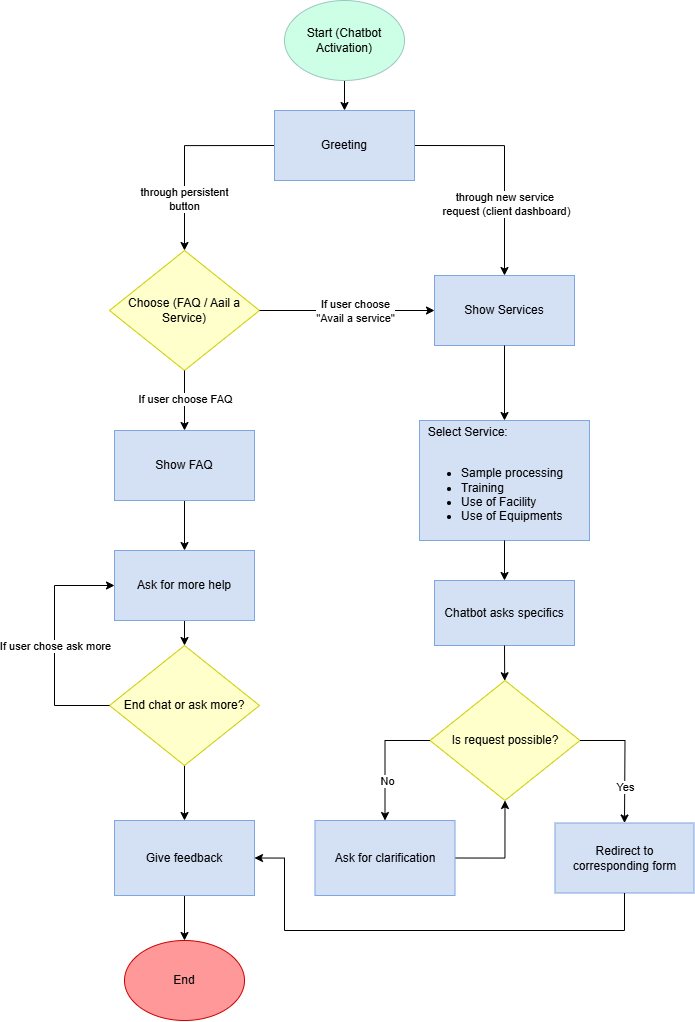

The diagram above was exported from draw.io. Its source (the exported page's mxGraphModel, read from the mxfile embedded in the PNG):
<mxGraphModel dx="2040" dy="2542" grid="1" gridSize="10" guides="1" tooltips="1" connect="1" arrows="1" fold="1" page="1" pageScale="1" pageWidth="827" pageHeight="1169" math="0" shadow="0">
  <root>
    <mxCell id="WIyWlLk6GJQsqaUBKTNV-0" />
    <mxCell id="WIyWlLk6GJQsqaUBKTNV-1" parent="WIyWlLk6GJQsqaUBKTNV-0" />
    <mxCell id="2mQGoMa1DfDP21l4GAnw-3" style="edgeStyle=orthogonalEdgeStyle;rounded=0;orthogonalLoop=1;jettySize=auto;html=1;exitX=0.5;exitY=1;exitDx=0;exitDy=0;entryX=0.5;entryY=0;entryDx=0;entryDy=0;" parent="WIyWlLk6GJQsqaUBKTNV-1" source="uapB7_hD3hnNbDPv4UkN-0" target="2mQGoMa1DfDP21l4GAnw-2" edge="1">
      <mxGeometry relative="1" as="geometry" />
    </mxCell>
    <mxCell id="uapB7_hD3hnNbDPv4UkN-0" value="Start (Chatbot Activation)" style="ellipse;whiteSpace=wrap;html=1;fillColor=#CCFFE6;strokeColor=#9AC7BF;" parent="WIyWlLk6GJQsqaUBKTNV-1" vertex="1">
      <mxGeometry x="1160" y="-70" width="120" height="80" as="geometry" />
    </mxCell>
    <mxCell id="uapB7_hD3hnNbDPv4UkN-3" value="Choose (FAQ / Aail a Service)" style="rhombus;whiteSpace=wrap;html=1;fillColor=#FFFFCC;strokeColor=#CCCC00;" parent="WIyWlLk6GJQsqaUBKTNV-1" vertex="1">
      <mxGeometry x="985" y="180" width="150" height="120" as="geometry" />
    </mxCell>
    <mxCell id="uapB7_hD3hnNbDPv4UkN-35" style="edgeStyle=orthogonalEdgeStyle;rounded=0;orthogonalLoop=1;jettySize=auto;html=1;exitX=0.5;exitY=1;exitDx=0;exitDy=0;entryX=0.5;entryY=0;entryDx=0;entryDy=0;" parent="WIyWlLk6GJQsqaUBKTNV-1" source="uapB7_hD3hnNbDPv4UkN-4" target="uapB7_hD3hnNbDPv4UkN-7" edge="1">
      <mxGeometry relative="1" as="geometry" />
    </mxCell>
    <mxCell id="uapB7_hD3hnNbDPv4UkN-4" value="Show FAQ" style="rounded=0;whiteSpace=wrap;html=1;fillColor=#D4E1F5;strokeColor=#7EA6E0;" parent="WIyWlLk6GJQsqaUBKTNV-1" vertex="1">
      <mxGeometry x="990" y="360" width="140" height="70" as="geometry" />
    </mxCell>
    <mxCell id="uapB7_hD3hnNbDPv4UkN-5" value="Show Services" style="rounded=0;whiteSpace=wrap;html=1;fillColor=#D4E1F5;strokeColor=#7EA6E0;" parent="WIyWlLk6GJQsqaUBKTNV-1" vertex="1">
      <mxGeometry x="1310" y="205" width="140" height="70" as="geometry" />
    </mxCell>
    <mxCell id="uapB7_hD3hnNbDPv4UkN-36" style="edgeStyle=orthogonalEdgeStyle;rounded=0;orthogonalLoop=1;jettySize=auto;html=1;exitX=0.5;exitY=1;exitDx=0;exitDy=0;entryX=0.5;entryY=0;entryDx=0;entryDy=0;" parent="WIyWlLk6GJQsqaUBKTNV-1" source="uapB7_hD3hnNbDPv4UkN-7" target="uapB7_hD3hnNbDPv4UkN-16" edge="1">
      <mxGeometry relative="1" as="geometry" />
    </mxCell>
    <mxCell id="uapB7_hD3hnNbDPv4UkN-7" value="Ask for more help" style="rounded=0;whiteSpace=wrap;html=1;fillColor=#D4E1F5;strokeColor=#7EA6E0;" parent="WIyWlLk6GJQsqaUBKTNV-1" vertex="1">
      <mxGeometry x="990" y="480" width="140" height="70" as="geometry" />
    </mxCell>
    <mxCell id="uapB7_hD3hnNbDPv4UkN-8" value="&amp;nbsp; Select Service:&lt;div&gt;&lt;br&gt;&lt;/div&gt;&lt;div&gt;&lt;ul&gt;&lt;li&gt;Sample processing&lt;/li&gt;&lt;li&gt;Training&lt;/li&gt;&lt;li&gt;Use of Facility&lt;/li&gt;&lt;li&gt;Use of Equipments&lt;/li&gt;&lt;/ul&gt;&lt;/div&gt;" style="rounded=0;whiteSpace=wrap;html=1;align=left;fillColor=#D4E1F5;strokeColor=#7EA6E0;" parent="WIyWlLk6GJQsqaUBKTNV-1" vertex="1">
      <mxGeometry x="1295" y="350" width="170" height="120" as="geometry" />
    </mxCell>
    <mxCell id="uapB7_hD3hnNbDPv4UkN-10" value="Chatbot asks specifics" style="rounded=0;whiteSpace=wrap;html=1;fillColor=#D4E1F5;strokeColor=#7EA6E0;" parent="WIyWlLk6GJQsqaUBKTNV-1" vertex="1">
      <mxGeometry x="1310" y="510" width="140" height="65" as="geometry" />
    </mxCell>
    <mxCell id="uapB7_hD3hnNbDPv4UkN-12" value="Is request possible?" style="rhombus;whiteSpace=wrap;html=1;fillColor=#FFFFCC;strokeColor=#CCCC00;" parent="WIyWlLk6GJQsqaUBKTNV-1" vertex="1">
      <mxGeometry x="1305.5" y="610" width="150" height="120" as="geometry" />
    </mxCell>
    <mxCell id="qc1wP3KMzOj4CIAKBfuE-2" style="edgeStyle=orthogonalEdgeStyle;rounded=0;orthogonalLoop=1;jettySize=auto;html=1;exitX=1;exitY=0.5;exitDx=0;exitDy=0;entryX=0.5;entryY=1;entryDx=0;entryDy=0;" edge="1" parent="WIyWlLk6GJQsqaUBKTNV-1" source="uapB7_hD3hnNbDPv4UkN-13" target="uapB7_hD3hnNbDPv4UkN-12">
      <mxGeometry relative="1" as="geometry" />
    </mxCell>
    <mxCell id="uapB7_hD3hnNbDPv4UkN-13" value="Ask for clarification" style="rounded=0;whiteSpace=wrap;html=1;fillColor=#D4E1F5;strokeColor=#7EA6E0;" parent="WIyWlLk6GJQsqaUBKTNV-1" vertex="1">
      <mxGeometry x="1190.5" y="750" width="140" height="75" as="geometry" />
    </mxCell>
    <mxCell id="uapB7_hD3hnNbDPv4UkN-14" value="Redirect to corresponding form" style="rounded=0;whiteSpace=wrap;html=1;fillColor=#D4E1F5;strokeColor=#7EA6E0;" parent="WIyWlLk6GJQsqaUBKTNV-1" vertex="1">
      <mxGeometry x="1430.5" y="752.5" width="139" height="70" as="geometry" />
    </mxCell>
    <mxCell id="uapB7_hD3hnNbDPv4UkN-44" style="edgeStyle=orthogonalEdgeStyle;rounded=0;orthogonalLoop=1;jettySize=auto;html=1;exitX=0.5;exitY=1;exitDx=0;exitDy=0;" parent="WIyWlLk6GJQsqaUBKTNV-1" source="uapB7_hD3hnNbDPv4UkN-16" target="qc1wP3KMzOj4CIAKBfuE-6" edge="1">
      <mxGeometry relative="1" as="geometry">
        <mxPoint x="1060.0000000000002" y="742.4999999999995" as="targetPoint" />
      </mxGeometry>
    </mxCell>
    <mxCell id="uapB7_hD3hnNbDPv4UkN-16" value="End chat or ask more?" style="rhombus;whiteSpace=wrap;html=1;fillColor=#FFFFCC;strokeColor=#CCCC00;" parent="WIyWlLk6GJQsqaUBKTNV-1" vertex="1">
      <mxGeometry x="985" y="575" width="150" height="120" as="geometry" />
    </mxCell>
    <mxCell id="uapB7_hD3hnNbDPv4UkN-23" value="" style="endArrow=classic;html=1;rounded=0;exitX=0.5;exitY=1;exitDx=0;exitDy=0;entryX=0.5;entryY=0;entryDx=0;entryDy=0;" parent="WIyWlLk6GJQsqaUBKTNV-1" source="uapB7_hD3hnNbDPv4UkN-3" target="uapB7_hD3hnNbDPv4UkN-4" edge="1">
      <mxGeometry width="50" height="50" relative="1" as="geometry">
        <mxPoint x="1350" y="410" as="sourcePoint" />
        <mxPoint x="1400" y="360" as="targetPoint" />
      </mxGeometry>
    </mxCell>
    <mxCell id="uapB7_hD3hnNbDPv4UkN-24" value="If user choose FAQ" style="edgeLabel;html=1;align=center;verticalAlign=middle;resizable=0;points=[];" parent="uapB7_hD3hnNbDPv4UkN-23" connectable="0" vertex="1">
      <mxGeometry x="-0.0183" y="-2" relative="1" as="geometry">
        <mxPoint x="2" y="-1" as="offset" />
      </mxGeometry>
    </mxCell>
    <mxCell id="uapB7_hD3hnNbDPv4UkN-25" value="" style="endArrow=classic;html=1;rounded=0;exitX=1;exitY=0.5;exitDx=0;exitDy=0;entryX=0;entryY=0.5;entryDx=0;entryDy=0;" parent="WIyWlLk6GJQsqaUBKTNV-1" source="uapB7_hD3hnNbDPv4UkN-3" target="uapB7_hD3hnNbDPv4UkN-5" edge="1">
      <mxGeometry width="50" height="50" relative="1" as="geometry">
        <mxPoint x="1350" y="450" as="sourcePoint" />
        <mxPoint x="1400" y="400" as="targetPoint" />
      </mxGeometry>
    </mxCell>
    <mxCell id="uapB7_hD3hnNbDPv4UkN-26" value="If user choose&lt;div&gt;&quot;Avail a service&quot;&lt;/div&gt;" style="edgeLabel;html=1;align=center;verticalAlign=middle;resizable=0;points=[];" parent="uapB7_hD3hnNbDPv4UkN-25" connectable="0" vertex="1">
      <mxGeometry x="-0.245" y="-2" relative="1" as="geometry">
        <mxPoint x="28" y="-2" as="offset" />
      </mxGeometry>
    </mxCell>
    <mxCell id="uapB7_hD3hnNbDPv4UkN-27" value="" style="endArrow=classic;html=1;rounded=0;exitX=0.5;exitY=1;exitDx=0;exitDy=0;entryX=0.5;entryY=0;entryDx=0;entryDy=0;" parent="WIyWlLk6GJQsqaUBKTNV-1" source="uapB7_hD3hnNbDPv4UkN-5" target="uapB7_hD3hnNbDPv4UkN-8" edge="1">
      <mxGeometry width="50" height="50" relative="1" as="geometry">
        <mxPoint x="1350" y="450" as="sourcePoint" />
        <mxPoint x="1400" y="400" as="targetPoint" />
      </mxGeometry>
    </mxCell>
    <mxCell id="uapB7_hD3hnNbDPv4UkN-29" value="" style="endArrow=classic;html=1;rounded=0;exitX=0.5;exitY=1;exitDx=0;exitDy=0;entryX=0.5;entryY=0;entryDx=0;entryDy=0;" parent="WIyWlLk6GJQsqaUBKTNV-1" source="uapB7_hD3hnNbDPv4UkN-8" target="uapB7_hD3hnNbDPv4UkN-10" edge="1">
      <mxGeometry width="50" height="50" relative="1" as="geometry">
        <mxPoint x="1350" y="540" as="sourcePoint" />
        <mxPoint x="1400" y="490" as="targetPoint" />
      </mxGeometry>
    </mxCell>
    <mxCell id="uapB7_hD3hnNbDPv4UkN-30" value="" style="endArrow=classic;html=1;rounded=0;exitX=0.5;exitY=1;exitDx=0;exitDy=0;" parent="WIyWlLk6GJQsqaUBKTNV-1" source="uapB7_hD3hnNbDPv4UkN-10" target="uapB7_hD3hnNbDPv4UkN-12" edge="1">
      <mxGeometry width="50" height="50" relative="1" as="geometry">
        <mxPoint x="1350" y="540" as="sourcePoint" />
        <mxPoint x="1400" y="490" as="targetPoint" />
      </mxGeometry>
    </mxCell>
    <mxCell id="uapB7_hD3hnNbDPv4UkN-31" value="" style="endArrow=classic;html=1;rounded=0;exitX=0;exitY=0.5;exitDx=0;exitDy=0;entryX=0.5;entryY=0;entryDx=0;entryDy=0;" parent="WIyWlLk6GJQsqaUBKTNV-1" source="uapB7_hD3hnNbDPv4UkN-12" target="uapB7_hD3hnNbDPv4UkN-13" edge="1">
      <mxGeometry width="50" height="50" relative="1" as="geometry">
        <mxPoint x="1350.5" y="870" as="sourcePoint" />
        <mxPoint x="1400.5" y="820" as="targetPoint" />
        <Array as="points">
          <mxPoint x="1260.5" y="670" />
        </Array>
      </mxGeometry>
    </mxCell>
    <mxCell id="uapB7_hD3hnNbDPv4UkN-38" value="No" style="edgeLabel;html=1;align=center;verticalAlign=middle;resizable=0;points=[];" parent="uapB7_hD3hnNbDPv4UkN-31" connectable="0" vertex="1">
      <mxGeometry x="0.3551" y="1" relative="1" as="geometry">
        <mxPoint as="offset" />
      </mxGeometry>
    </mxCell>
    <mxCell id="uapB7_hD3hnNbDPv4UkN-32" value="" style="endArrow=classic;html=1;rounded=0;entryX=0.5;entryY=0;entryDx=0;entryDy=0;exitX=1;exitY=0.5;exitDx=0;exitDy=0;" parent="WIyWlLk6GJQsqaUBKTNV-1" source="uapB7_hD3hnNbDPv4UkN-12" target="uapB7_hD3hnNbDPv4UkN-14" edge="1">
      <mxGeometry width="50" height="50" relative="1" as="geometry">
        <mxPoint x="1350.5" y="870" as="sourcePoint" />
        <mxPoint x="1400.5" y="820" as="targetPoint" />
        <Array as="points">
          <mxPoint x="1500.5" y="670" />
        </Array>
      </mxGeometry>
    </mxCell>
    <mxCell id="uapB7_hD3hnNbDPv4UkN-39" value="Yes" style="edgeLabel;html=1;align=center;verticalAlign=middle;resizable=0;points=[];" parent="uapB7_hD3hnNbDPv4UkN-32" connectable="0" vertex="1">
      <mxGeometry x="0.4171" y="2" relative="1" as="geometry">
        <mxPoint x="-2" as="offset" />
      </mxGeometry>
    </mxCell>
    <mxCell id="uapB7_hD3hnNbDPv4UkN-41" value="" style="endArrow=classic;html=1;rounded=0;exitX=0;exitY=0.5;exitDx=0;exitDy=0;entryX=0;entryY=0.5;entryDx=0;entryDy=0;" parent="WIyWlLk6GJQsqaUBKTNV-1" source="uapB7_hD3hnNbDPv4UkN-16" target="uapB7_hD3hnNbDPv4UkN-7" edge="1">
      <mxGeometry width="50" height="50" relative="1" as="geometry">
        <mxPoint x="1180" y="700" as="sourcePoint" />
        <mxPoint x="1230" y="650" as="targetPoint" />
        <Array as="points">
          <mxPoint x="930" y="635" />
          <mxPoint x="930" y="515" />
        </Array>
      </mxGeometry>
    </mxCell>
    <mxCell id="uapB7_hD3hnNbDPv4UkN-42" value="If user chose ask more" style="edgeLabel;html=1;align=center;verticalAlign=middle;resizable=0;points=[];" parent="uapB7_hD3hnNbDPv4UkN-41" connectable="0" vertex="1">
      <mxGeometry x="-0.052" relative="1" as="geometry">
        <mxPoint y="-4" as="offset" />
      </mxGeometry>
    </mxCell>
    <mxCell id="2mQGoMa1DfDP21l4GAnw-4" style="edgeStyle=orthogonalEdgeStyle;rounded=0;orthogonalLoop=1;jettySize=auto;html=1;exitX=0;exitY=0.5;exitDx=0;exitDy=0;entryX=0.5;entryY=0;entryDx=0;entryDy=0;" parent="WIyWlLk6GJQsqaUBKTNV-1" source="2mQGoMa1DfDP21l4GAnw-2" target="uapB7_hD3hnNbDPv4UkN-3" edge="1">
      <mxGeometry relative="1" as="geometry">
        <mxPoint x="1060" y="140" as="targetPoint" />
      </mxGeometry>
    </mxCell>
    <mxCell id="qc1wP3KMzOj4CIAKBfuE-0" value="through persistent&lt;div&gt;button&lt;/div&gt;" style="edgeLabel;html=1;align=center;verticalAlign=middle;resizable=0;points=[];" vertex="1" connectable="0" parent="2mQGoMa1DfDP21l4GAnw-4">
      <mxGeometry x="0.2424" y="-1" relative="1" as="geometry">
        <mxPoint y="23" as="offset" />
      </mxGeometry>
    </mxCell>
    <mxCell id="2mQGoMa1DfDP21l4GAnw-5" style="edgeStyle=orthogonalEdgeStyle;rounded=0;orthogonalLoop=1;jettySize=auto;html=1;exitX=1;exitY=0.5;exitDx=0;exitDy=0;entryX=0.5;entryY=0;entryDx=0;entryDy=0;" parent="WIyWlLk6GJQsqaUBKTNV-1" source="2mQGoMa1DfDP21l4GAnw-2" target="uapB7_hD3hnNbDPv4UkN-5" edge="1">
      <mxGeometry relative="1" as="geometry">
        <mxPoint x="1380" y="140" as="targetPoint" />
      </mxGeometry>
    </mxCell>
    <mxCell id="qc1wP3KMzOj4CIAKBfuE-1" value="through new service&amp;nbsp;&lt;div&gt;request (client dashboard)&lt;/div&gt;" style="edgeLabel;html=1;align=center;verticalAlign=middle;resizable=0;points=[];" vertex="1" connectable="0" parent="2mQGoMa1DfDP21l4GAnw-5">
      <mxGeometry x="0.1386" y="1" relative="1" as="geometry">
        <mxPoint y="23" as="offset" />
      </mxGeometry>
    </mxCell>
    <mxCell id="2mQGoMa1DfDP21l4GAnw-2" value="Greeting" style="rounded=0;whiteSpace=wrap;html=1;fillColor=#D4E1F5;strokeColor=#7EA6E0;" parent="WIyWlLk6GJQsqaUBKTNV-1" vertex="1">
      <mxGeometry x="1150" y="40" width="140" height="70" as="geometry" />
    </mxCell>
    <mxCell id="qc1wP3KMzOj4CIAKBfuE-5" value="End" style="ellipse;whiteSpace=wrap;html=1;strokeColor=#CC0000;fillColor=#FF9999;" vertex="1" parent="WIyWlLk6GJQsqaUBKTNV-1">
      <mxGeometry x="1000" y="870" width="120" height="80" as="geometry" />
    </mxCell>
    <mxCell id="qc1wP3KMzOj4CIAKBfuE-9" style="edgeStyle=orthogonalEdgeStyle;rounded=0;orthogonalLoop=1;jettySize=auto;html=1;exitX=0.5;exitY=1;exitDx=0;exitDy=0;entryX=0.5;entryY=0;entryDx=0;entryDy=0;" edge="1" parent="WIyWlLk6GJQsqaUBKTNV-1" source="qc1wP3KMzOj4CIAKBfuE-6" target="qc1wP3KMzOj4CIAKBfuE-5">
      <mxGeometry relative="1" as="geometry" />
    </mxCell>
    <mxCell id="qc1wP3KMzOj4CIAKBfuE-6" value="Give feedback" style="rounded=0;whiteSpace=wrap;html=1;fillColor=#D4E1F5;strokeColor=#7EA6E0;" vertex="1" parent="WIyWlLk6GJQsqaUBKTNV-1">
      <mxGeometry x="990" y="750" width="140" height="75" as="geometry" />
    </mxCell>
    <mxCell id="qc1wP3KMzOj4CIAKBfuE-8" style="edgeStyle=orthogonalEdgeStyle;rounded=0;orthogonalLoop=1;jettySize=auto;html=1;exitX=0.5;exitY=1;exitDx=0;exitDy=0;entryX=1;entryY=0.5;entryDx=0;entryDy=0;" edge="1" parent="WIyWlLk6GJQsqaUBKTNV-1" source="uapB7_hD3hnNbDPv4UkN-14" target="qc1wP3KMzOj4CIAKBfuE-6">
      <mxGeometry relative="1" as="geometry">
        <Array as="points">
          <mxPoint x="1500" y="860" />
          <mxPoint x="1160" y="860" />
          <mxPoint x="1160" y="787" />
        </Array>
      </mxGeometry>
    </mxCell>
  </root>
</mxGraphModel>